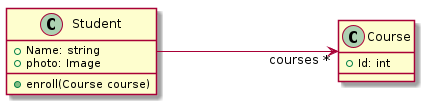

The diagram above was rendered by PlantUML. Its source (embedded in the PNG):
@startuml
left to right direction

class Student {

    + Name: string
    + photo: Image

    + enroll(Course course)
}

class Course
{
    + Id: int
}

Student ----> "courses *" Course
@enduml